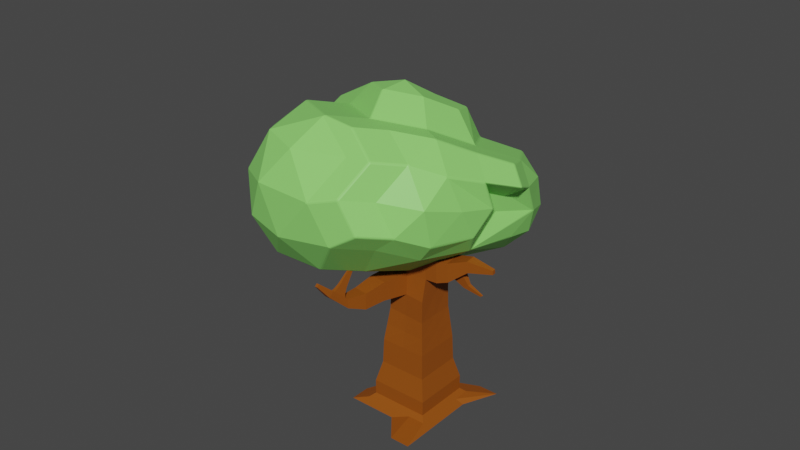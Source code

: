 # Source: Tree1.blend  (saved by Blender 3.1.7; exported with 4.5.12 LTS)
import bpy
from mathutils import Matrix  # noqa: F401  (used for matrix-valued properties, if any)

bpy.ops.wm.read_factory_settings(use_empty=True)
scene = bpy.context.scene
scene.name = 'Scene'

# ---- collections
col_collection = bpy.data.collections.new('Collection'); scene.collection.children.link(col_collection)

# ---- materials (node trees are filled in below, after node groups)
mat_material = bpy.data.materials.new('Material')
mat_material.alpha_threshold = 0.0
mat_material.use_transparent_shadow = False
mat_material.line_color = (0.0, 0.0, 0.0, 1.0)
mat_material_002 = bpy.data.materials.new('Material.002')
mat_material_002.use_transparent_shadow = False

# ---- material node trees
mat_material.use_nodes = True; mat_material.node_tree.nodes.clear()
_N = mat_material.node_tree.nodes; _L = mat_material.node_tree.links
n0 = _N.new('ShaderNodeOutputMaterial'); n0.name = 'Material Output'; n0.location = (300, 300)
n1 = _N.new('ShaderNodeBsdfPrincipled'); n1.name = 'Principled BSDF'; n1.location = (10, 300)
n1.distribution = 'GGX'
n1.subsurface_method = 'RANDOM_WALK_SKIN'
n1.inputs[0].default_value = (0.2883, 0.07532, 0.007773, 1.0)
n1.inputs[2].default_value = 0.4
n1.inputs[3].default_value = 1.45
n1.inputs[13].default_value = 0.185
n1.inputs[27].default_value = (0.0, 0.0, 0.0, 1.0)
n1.inputs[28].default_value = 1.0
_L.new(n1.outputs[0], n0.inputs[0])
n0.is_active_output = True
mat_material_002.use_nodes = True; mat_material_002.node_tree.nodes.clear()
_N = mat_material_002.node_tree.nodes; _L = mat_material_002.node_tree.links
n0 = _N.new('ShaderNodeBsdfPrincipled'); n0.name = 'Principled BSDF'; n0.location = (10, 300)
n0.distribution = 'GGX'
n0.subsurface_method = 'RANDOM_WALK_SKIN'
n0.inputs[0].default_value = (0.2862, 0.8, 0.1676, 1.0)
n0.inputs[3].default_value = 1.45
n0.inputs[27].default_value = (0.0, 0.0, 0.0, 1.0)
n0.inputs[28].default_value = 1.0
n1 = _N.new('ShaderNodeOutputMaterial'); n1.name = 'Material Output'; n1.location = (300, 300)
_L.new(n0.outputs[0], n1.inputs[0])
n1.is_active_output = True

# ---- world
world_world = bpy.data.worlds.new('World'); scene.world = world_world
world_world.use_nodes = True; world_world.node_tree.nodes.clear()
_N = world_world.node_tree.nodes; _L = world_world.node_tree.links
n0 = _N.new('ShaderNodeOutputWorld'); n0.name = 'World Output'; n0.location = (300, 300)
n1 = _N.new('ShaderNodeBackground'); n1.name = 'Background'; n1.location = (10, 300)
n1.inputs[0].default_value = (0.05088, 0.05088, 0.05088, 1.0)
_L.new(n1.outputs[0], n0.inputs[0])
n0.is_active_output = True
world_world.color = (0.05088, 0.05088, 0.05088)
world_world.use_sun_shadow = False
world_world.sun_shadow_jitter_overblur = 0.0

# ---- meshes
me_cube = bpy.data.meshes.new('Cube')
me_cube.from_pydata([(1.0, 1.0, 1.0), (1.209, 1.218, -1.108), (1.0, -1.0, 1.0), (1.209, -1.206, -1.108), (-0.8078, 0.54, 1.148), (-1.214, 1.218, -1.108), (-1.0, -1.0, 1.0), (-1.214, -1.206, -1.108), (0.966, -0.966, 2.053), (-0.966, -0.966, 2.053), (0.966, 0.966, 2.053), (-0.7834, 0.3992, 1.906), (0.8507, -0.8507, 3.446), (-0.8419, -0.7117, 3.446), (0.8103, 0.8507, 3.446), (-0.762, 0.55, 3.446), (0.8362, -0.6298, 5.287), (-0.8507, -0.5919, 5.327), (0.7447, 0.8507, 5.327), (-0.7532, 0.8507, 5.327), (0.7294, -0.7294, 7.153), (-0.7294, -0.4706, 7.153), (0.7115, 0.7115, 7.3), (-0.7294, 0.7294, 7.153), (0.5273, -0.5273, 8.81), (-0.5273, -0.5273, 8.81), (0.5453, 0.5453, 8.662), (-0.5273, 0.5273, 8.81), (-1.214, 0.006086, -1.108), (-0.002542, 1.218, -1.108), (1.209, 1.218, 0.1039), (-1.214, -1.206, 0.1039), (1.209, -1.206, 0.1039), (-1.098, 0.9391, 0.1933), (0.0, -1.0, 1.0), (1.0, 0.0, 1.0), (-0.002542, -1.206, -1.108), (-0.9039, -0.23, 1.074), (0.09608, 0.77, 1.074), (1.209, 0.006086, -1.108), (0.0, -0.966, 2.053), (0.966, 0.0, 2.053), (-0.8747, -0.2834, 1.979), (0.09132, 0.6826, 1.979), (-0.983, -0.983, 1.527), (-0.7956, 0.4696, 1.527), (0.983, 0.983, 1.527), (0.983, -0.983, 1.527), (0.004403, -0.7812, 3.446), (0.8305, 0.0, 3.446), (-0.8019, -0.08085, 3.446), (0.02419, 0.7003, 3.446), (-0.904, -0.8388, 2.749), (-0.7727, 0.4746, 2.676), (0.9084, -0.9084, 2.749), (0.8882, 0.9084, 2.75), (0.0, -0.7213, 5.327), (0.8085, 0.2197, 5.352), (-0.8019, 0.1294, 5.327), (-0.00421, 0.8507, 5.327), (0.8507, -0.8507, 4.386), (-0.8463, -0.6518, 4.386), (-0.7576, 0.7003, 4.386), (0.7775, 0.8507, 4.386), (0.0, -0.6, 7.153), (0.7205, -0.008992, 7.226), (-0.7294, 0.1294, 7.153), (-0.008992, 0.7205, 7.226), (-0.7413, 0.7901, 6.24), (0.7281, 0.7811, 6.313), (0.7753, -0.6368, 6.202), (-0.7901, -0.5313, 6.24), (0.0, -0.5273, 8.81), (0.5363, 0.008992, 8.736), (-0.5273, 0.0, 8.81), (0.008992, 0.5363, 8.736), (-0.6284, -0.499, 7.981), (-0.6284, 0.6284, 7.981), (0.6284, -0.6284, 7.981), (0.6284, 0.6284, 7.981), (0.6284, 0.0, 7.981), (0.0, 0.6284, 7.981), (0.0, -0.5637, 7.981), (0.004496, 0.004496, 8.773), (0.0, -0.6607, 6.24), (-0.7657, 0.1294, 6.24), (0.7676, 0.1443, 6.298), (-0.6284, 0.0647, 7.981), (-0.8019, 0.02427, 4.386), (0.8141, 0.0, 4.386), (0.009988, 0.7755, 4.386), (-0.006601, 0.7856, 6.277), (0.8983, 0.0, 2.75), (0.05775, 0.6915, 2.713), (0.002201, -0.8736, 2.749), (0.002201, -0.7512, 4.386), (0.0, -0.983, 1.527), (0.0937, 0.7263, 1.527), (0.983, 0.0, 1.527), (-0.8383, -0.1821, 2.713), (0.05567, 1.078, 0.1486), (1.209, 0.006086, 0.1039), (0.0, 0.0, -1.0), (-1.156, -0.1333, 0.1486), (-0.002542, -1.206, 0.1039), (-0.8893, -0.2567, 1.527), (1.321, 0.228, 5.38), (1.349, -0.6215, 5.316), (1.288, -0.6285, 6.23), (1.28, 0.1526, 6.327), (1.801, 0.1687, 5.548), (1.825, -0.5646, 5.492), (1.772, -0.5707, 6.282), (1.765, 0.1036, 6.365), (2.609, -0.007335, 6.166), (2.623, -0.4408, 6.133), (2.592, -0.4444, 6.599), (2.588, -0.04582, 6.649), (3.637, -0.138, 6.366), (3.642, -0.2903, 6.355), (3.631, -0.2916, 6.519), (3.63, -0.1515, 6.536), (1.813, -0.198, 5.52), (2.616, -0.2241, 6.149), (2.224, -0.5027, 5.812), (2.205, 0.08067, 5.857), (2.214, -0.211, 5.834), (2.423, 0.06373, 5.383), (2.209, 0.1102, 5.22), (2.216, -0.08326, 5.205), (2.428, -0.09014, 5.371), (3.014, 0.04724, 5.113), (2.935, 0.06439, 5.052), (2.937, -0.007074, 5.047), (3.015, -0.009615, 5.108), (-0.838, 1.445, 3.402), (-0.1553, 1.576, 3.402), (-0.8341, 1.576, 4.219), (-0.1676, 1.641, 4.219), (-0.9955, 2.402, 3.093), (-0.5448, 2.57, 3.094), (-1.008, 2.491, 3.659), (-0.5608, 2.613, 3.659), (-1.223, 3.47, 3.307), (-0.9794, 3.561, 3.307), (-1.229, 3.519, 3.612), (-0.988, 3.584, 3.612), (-0.1615, 1.608, 3.81), (-0.5528, 2.591, 3.376), (-0.3145, 2.306, 3.248), (-0.3249, 2.361, 3.939), (-0.3197, 2.333, 3.593), (-0.8706, 1.66, 3.479), (-0.8683, 1.738, 3.967), (-0.9646, 2.231, 3.295), (-0.9721, 2.285, 3.632), (-1.317, 1.759, 3.548), (-1.316, 1.796, 3.776), (-1.361, 2.026, 3.462), (-1.365, 2.051, 3.62), (-1.528, 1.8, 3.579), (-1.528, 1.818, 3.693), (-1.55, 1.934, 3.536), (-1.552, 1.946, 3.615), (-0.02842, 0.8721, 3.571), (-0.03826, 0.9242, 4.223), (-0.1571, 1.502, 3.823), (-0.1614, 1.524, 4.106), (-0.1529, 1.479, 3.54), (-0.2123, -1.807, 5.307), (-0.9323, -1.698, 5.307), (-0.9285, -1.749, 4.51), (-0.2104, -1.833, 4.51), (-0.3818, -2.658, 5.132), (-0.9928, -2.565, 5.132), (-0.9896, -2.608, 4.457), (-0.3802, -2.679, 4.457), (-0.6046, -3.387, 5.161), (-0.9688, -3.331, 5.161), (-0.9669, -3.357, 4.758), (-0.6036, -3.4, 4.758), (-0.7576, -4.009, 5.714), (-1.012, -3.981, 5.687), (-1.01, -4.188, 5.496), (-0.757, -4.21, 5.517), (-0.9224, -4.563, 6.192), (-1.045, -4.55, 6.179), (-1.044, -4.65, 6.087), (-0.9221, -4.66, 6.097), (-0.6704, -3.47, 5.238), (-0.9309, -3.43, 5.238), (-0.7798, -3.915, 5.633), (-0.9614, -3.895, 5.614), (-0.6966, -3.444, 5.353), (-0.9071, -3.412, 5.353), (-0.7851, -3.804, 5.673), (-0.9319, -3.788, 5.657), (-0.7178, -3.341, 5.564), (-0.876, -3.317, 5.564), (-0.7843, -3.611, 5.804), (-0.8946, -3.599, 5.793), (-0.7322, -2.891, 6.257), (-0.7992, -2.881, 6.257), (-0.7604, -3.005, 6.358), (-0.807, -3.0, 6.353), (-0.7339, -2.718, 6.511), (-0.7726, -2.712, 6.511), (-0.7501, -2.784, 6.57), (-0.7771, -2.781, 6.567), (-1.214, -0.5998, -1.108), (-0.6084, 1.218, -1.108), (1.209, 1.218, -0.502), (1.209, -1.206, -0.502), (-1.156, 1.078, -0.4572), (0.6033, -1.206, -1.108), (1.209, 0.6119, -1.108), (-1.214, 0.6119, -1.108), (0.6033, 1.218, -1.108), (-1.214, -1.206, -0.502), (-0.6084, -1.206, -1.108), (1.209, -0.5998, -1.108), (0.6324, 1.148, 0.1262), (-0.5211, 1.009, 0.171), (0.02656, 1.148, -0.4796), (1.209, -0.5998, 0.1039), (1.209, 0.6119, 0.1039), (1.209, 0.006086, -0.502), (-1.127, 0.4029, 0.171), (-1.185, -0.6694, 0.1262), (-1.185, -0.06358, -0.4796), (-0.6084, -1.206, 0.1039), (0.6033, -1.206, 0.1039), (-0.002542, -1.206, -0.502), (0.6033, -1.206, -0.502), (-0.6084, -1.206, -0.502), (-1.2, -0.6346, -0.4908), (-1.171, 0.5074, -0.4684), (1.209, 0.6119, -0.502), (1.209, -0.5998, -0.502), (-0.5647, 1.113, -0.4684), (0.6179, 1.183, -0.4908), (-2.06, -0.828, -0.9066), (-2.06, -1.665, -0.9066), (-0.8406, 1.683, -0.9066), (-1.678, 1.683, -0.9066), (1.403, 1.416, -0.6866), (2.303, 2.319, -0.9066), (1.403, -1.398, -0.6866), (1.67, -2.685, -0.9066), (-1.343, 1.254, -0.6347), (0.8332, -2.685, -0.9066), (1.67, 0.8458, -0.9066), (-1.409, 0.8352, -0.9954), (-1.351, 0.01947, -0.8178), (1.466, 2.319, -0.9066), (-0.003715, 1.683, -0.9066), (-0.8406, -1.665, -0.9066), (-0.003715, -1.665, -0.9066), (1.67, -1.848, -0.9066), (1.67, 0.008892, -0.9066), (0.03008, 1.335, -0.6606), (1.403, 0.008892, -0.6866), (-1.377, -0.072, -0.6606), (-0.003715, -1.398, -0.6866), (-1.411, -1.398, -0.6866), (0.6998, -1.398, -0.6866), (-0.7072, -1.398, -0.6866), (-1.394, -0.735, -0.6736), (-1.36, 0.591, -0.6477), (1.403, 0.7124, -0.6866), (1.403, -0.6946, -0.6866), (-0.6565, 1.294, -0.6477), (0.7166, 1.375, -0.6736)], [], [(105, 44, 9, 42), (104, 34, 6, 31, 230), (103, 37, 4, 33, 227), (214, 220, 3), (101, 35, 2, 32, 224), (100, 38, 0, 30, 221), (99, 52, 13, 50), (98, 46, 10, 41), (97, 45, 11, 43), (96, 47, 8, 40), (95, 60, 16, 56), (94, 54, 12, 48), (93, 53, 15, 51), (92, 55, 14, 49), (91, 68, 23, 67), (90, 62, 19, 59), (89, 63, 18, 57), (88, 61, 17, 58), (87, 76, 25, 74), (86, 69, 22, 65), (85, 71, 21, 66), (84, 70, 20, 64), (83, 74, 25, 72), (82, 78, 24, 72), (81, 77, 27, 75), (80, 79, 26, 73), (78, 80, 73, 24), (20, 65, 80, 78), (65, 22, 79, 80), (79, 81, 75, 26), (22, 67, 81, 79), (67, 23, 77, 81), (76, 82, 72, 25), (21, 64, 82, 76), (64, 20, 78, 82), (73, 83, 72, 24), (26, 75, 83, 73), (75, 27, 74, 83), (71, 84, 64, 21), (17, 56, 84, 71), (56, 16, 70, 84), (68, 85, 66, 23), (19, 58, 85, 68), (58, 17, 71, 85), (70, 86, 65, 20), (57, 86, 109, 106), (57, 18, 69, 86), (77, 87, 74, 27), (23, 66, 87, 77), (66, 21, 76, 87), (62, 88, 58, 19), (15, 50, 88, 62), (50, 13, 61, 88), (60, 89, 57, 16), (12, 49, 89, 60), (49, 14, 63, 89), (63, 90, 59, 18), (14, 51, 90, 63), (62, 90, 138, 137), (69, 91, 67, 22), (18, 59, 91, 69), (59, 19, 68, 91), (54, 92, 49, 12), (8, 41, 92, 54), (41, 10, 55, 92), (55, 93, 51, 14), (10, 43, 93, 55), (43, 11, 53, 93), (52, 94, 48, 13), (9, 40, 94, 52), (40, 8, 54, 94), (61, 95, 172, 171), (13, 48, 95, 61), (48, 12, 60, 95), (44, 96, 40, 9), (6, 34, 96, 44), (34, 2, 47, 96), (46, 97, 43, 10), (0, 38, 97, 46), (38, 4, 45, 97), (47, 98, 41, 8), (2, 35, 98, 47), (35, 0, 46, 98), (53, 99, 50, 15), (11, 42, 99, 53), (42, 9, 52, 99), (240, 221, 30, 211), (239, 222, 100, 223), (33, 4, 38, 100, 222), (238, 224, 32, 212), (237, 225, 101, 226), (30, 0, 35, 101, 225), (209, 219, 7), (210, 29, 102, 28, 216), (217, 1, 215), (236, 227, 33, 213), (235, 228, 103, 229), (31, 6, 37, 103, 228), (234, 230, 31, 218), (233, 231, 104, 232), (32, 2, 34, 104, 231), (45, 105, 42, 11), (4, 37, 105, 45), (37, 6, 44, 105), (106, 109, 113, 110), (70, 16, 107, 108), (86, 70, 108, 109), (16, 57, 106, 107), (113, 112, 116, 117), (107, 106, 110, 122, 111), (109, 108, 112, 113), (108, 107, 111, 112), (114, 117, 121, 118), (112, 111, 124, 115, 116), (110, 113, 117, 114, 125), (126, 125, 114, 123), (119, 118, 121, 120), (115, 123, 114, 118, 119), (117, 116, 120, 121), (116, 115, 119, 120), (124, 126, 123, 115), (111, 122, 126, 124), (110, 125, 127, 128), (130, 129, 133, 134), (122, 110, 128, 129), (125, 126, 130, 127), (126, 122, 129, 130), (133, 132, 131, 134), (128, 127, 131, 132), (127, 130, 134, 131), (129, 128, 132, 133), (151, 149, 140, 148), (138, 90, 165, 167), (51, 15, 135, 136), (15, 62, 137, 135), (141, 142, 146, 145), (136, 135, 139, 140, 149), (137, 138, 150, 142, 141), (137, 141, 155, 153), (144, 143, 145, 146), (139, 141, 145, 143), (142, 148, 140, 144, 146), (140, 139, 143, 144), (150, 151, 148, 142), (138, 147, 151, 150), (147, 136, 149, 151), (153, 155, 159, 157), (141, 139, 154, 155), (139, 135, 152, 154), (135, 137, 153, 152), (158, 156, 160, 162), (155, 154, 158, 159), (154, 152, 156, 158), (152, 153, 157, 156), (160, 161, 163, 162), (156, 157, 161, 160), (157, 159, 163, 161), (159, 158, 162, 163), (165, 164, 168, 166, 167), (136, 147, 166, 168), (90, 51, 164, 165), (147, 138, 167, 166), (51, 136, 168, 164), (171, 172, 176, 175), (95, 56, 169, 172), (17, 61, 171, 170), (56, 17, 170, 169), (176, 173, 177, 180), (170, 171, 175, 174), (172, 169, 173, 176), (169, 170, 174, 173), (177, 178, 190, 189), (173, 174, 178, 177), (175, 176, 180, 179), (174, 175, 179, 178), (183, 184, 188, 187), (179, 180, 184, 183), (178, 179, 183, 182), (180, 177, 181, 184), (187, 188, 185, 186), (182, 183, 187, 186), (184, 181, 185, 188), (181, 182, 186, 185), (190, 192, 196, 194), (178, 182, 192, 190), (182, 181, 191, 192), (181, 177, 189, 191), (195, 193, 197, 199), (189, 190, 194, 193), (191, 189, 193, 195), (192, 191, 195, 196), (198, 200, 204, 202), (196, 195, 199, 200), (194, 196, 200, 198), (193, 194, 198, 197), (202, 204, 208, 206), (197, 198, 202, 201), (199, 197, 201, 203), (200, 199, 203, 204), (205, 206, 208, 207), (201, 202, 206, 205), (203, 201, 205, 207), (204, 203, 207, 208), (240, 211, 245, 272), (234, 218, 264, 266), (212, 32, 231, 233), (29, 210, 243, 255), (214, 3, 248, 250), (232, 104, 230, 234), (28, 209, 241, 253), (219, 36, 257, 256), (218, 31, 228, 235), (213, 239, 271, 249), (212, 233, 265, 247), (229, 103, 227, 236), (29, 217, 215, 39, 102), (5, 210, 216), (28, 102, 36, 219, 209), (3, 220, 258, 248), (239, 223, 260, 271), (211, 30, 225, 237), (233, 232, 263, 265), (229, 236, 268, 262), (226, 101, 224, 238), (7, 219, 256, 242), (236, 213, 249, 268), (213, 33, 222, 239), (1, 217, 254, 246), (226, 238, 270, 261), (223, 100, 221, 240), (102, 39, 220, 214, 36), (250, 265, 263, 257), (248, 247, 265, 250), (256, 266, 264, 242), (257, 263, 266, 256), (241, 267, 262, 253), (242, 264, 267, 241), (252, 268, 249, 244), (253, 262, 268, 252), (251, 269, 261, 259), (246, 245, 269, 251), (258, 270, 247, 248), (259, 261, 270, 258), (243, 271, 260, 255), (244, 249, 271, 243), (254, 272, 245, 246), (255, 260, 272, 254), (220, 39, 259, 258), (232, 234, 266, 263), (223, 240, 272, 260), (237, 226, 261, 269), (215, 1, 246, 251), (211, 237, 269, 245), (216, 28, 253, 252), (217, 29, 255, 254), (36, 214, 250, 257), (235, 229, 262, 267), (209, 7, 242, 241), (39, 215, 251, 259), (218, 235, 267, 264), (210, 5, 244, 243), (238, 212, 247, 270), (5, 216, 252, 244)])
_uv = me_cube.uv_layers.new(name='UVMap')
_uv.uv.foreach_set('vector', [0.625, 0.125, 0.625, 0.0, 0.625, 0.0, 0.625, 0.125, 0.5, 0.875, 0.625, 0.875, 0.625, 1.0, 0.5, 1.0, 0.5, 0.9375, 0.5, 0.125, 0.625, 0.125, 0.625, 0.25, 0.5, 0.25, 0.5, 0.1875, 0.3125, 0.75, 0.375, 0.6875, 0.375, 0.75, 0.5, 0.625, 0.625, 0.625, 0.625, 0.75, 0.5, 0.75, 0.5, 0.6875, 0.5, 0.375, 0.625, 0.375, 0.625, 0.5, 0.5, 0.5, 0.5, 0.4375, 0.625, 0.125, 0.625, 0.0, 0.625, 0.0, 0.625, 0.125, 0.625, 0.625, 0.625, 0.5, 0.625, 0.5, 0.625, 0.625, 0.625, 0.375, 0.625, 0.25, 0.625, 0.25, 0.625, 0.375, 0.625, 0.875, 0.625, 0.75, 0.625, 0.75, 0.625, 0.875, 0.625, 0.875, 0.625, 0.75, 0.625, 0.75, 0.625, 0.875, 0.625, 0.875, 0.625, 0.75, 0.625, 0.75, 0.625, 0.875, 0.625, 0.375, 0.625, 0.25, 0.625, 0.25, 0.625, 0.375, 0.625, 0.625, 0.625, 0.5, 0.625, 0.5, 0.625, 0.625, 0.625, 0.375, 0.625, 0.25, 0.625, 0.25, 0.625, 0.375, 0.625, 0.375, 0.625, 0.25, 0.625, 0.25, 0.625, 0.375, 0.625, 0.625, 0.625, 0.5, 0.625, 0.5, 0.625, 0.625, 0.625, 0.125, 0.625, 0.0, 0.625, 0.0, 0.625, 0.125, 0.625, 0.125, 0.625, 0.0, 0.625, 0.0, 0.625, 0.125, 0.625, 0.625, 0.625, 0.5, 0.625, 0.5, 0.625, 0.625, 0.625, 0.125, 0.625, 0.0, 0.625, 0.0, 0.625, 0.125, 0.625, 0.875, 0.625, 0.75, 0.625, 0.75, 0.625, 0.875, 0.75, 0.625, 0.875, 0.625, 0.875, 0.75, 0.75, 0.75, 0.625, 0.875, 0.625, 0.75, 0.625, 0.75, 0.625, 0.875, 0.625, 0.375, 0.625, 0.25, 0.625, 0.25, 0.625, 0.375, 0.625, 0.625, 0.625, 0.5, 0.625, 0.5, 0.625, 0.625, 0.625, 0.75, 0.625, 0.625, 0.625, 0.625, 0.625, 0.75, 0.625, 0.75, 0.625, 0.625, 0.625, 0.625, 0.625, 0.75, 0.625, 0.625, 0.625, 0.5, 0.625, 0.5, 0.625, 0.625, 0.625, 0.5, 0.625, 0.375, 0.625, 0.375, 0.625, 0.5, 0.625, 0.5, 0.625, 0.375, 0.625, 0.375, 0.625, 0.5, 0.625, 0.375, 0.625, 0.25, 0.625, 0.25, 0.625, 0.375, 0.625, 1.0, 0.625, 0.875, 0.625, 0.875, 0.625, 1.0, 0.625, 1.0, 0.625, 0.875, 0.625, 0.875, 0.625, 1.0, 0.625, 0.875, 0.625, 0.75, 0.625, 0.75, 0.625, 0.875, 0.625, 0.625, 0.75, 0.625, 0.75, 0.75, 0.625, 0.75, 0.625, 0.5, 0.75, 0.5, 0.75, 0.625, 0.625, 0.625, 0.75, 0.5, 0.875, 0.5, 0.875, 0.625, 0.75, 0.625, 0.625, 1.0, 0.625, 0.875, 0.625, 0.875, 0.625, 1.0, 0.625, 1.0, 0.625, 0.875, 0.625, 0.875, 0.625, 1.0, 0.625, 0.875, 0.625, 0.75, 0.625, 0.75, 0.625, 0.875, 0.625, 0.25, 0.625, 0.125, 0.625, 0.125, 0.625, 0.25, 0.625, 0.25, 0.625, 0.125, 0.625, 0.125, 0.625, 0.25, 0.625, 0.125, 0.625, 0.0, 0.625, 0.0, 0.625, 0.125, 0.625, 0.75, 0.625, 0.625, 0.625, 0.625, 0.625, 0.75, 0.625, 0.625, 0.625, 0.625, 0.625, 0.625, 0.625, 0.625, 0.625, 0.625, 0.625, 0.5, 0.625, 0.5, 0.625, 0.625, 0.625, 0.25, 0.625, 0.125, 0.625, 0.125, 0.625, 0.25, 0.625, 0.25, 0.625, 0.125, 0.625, 0.125, 0.625, 0.25, 0.625, 0.125, 0.625, 0.0, 0.625, 0.0, 0.625, 0.125, 0.625, 0.25, 0.625, 0.125, 0.625, 0.125, 0.625, 0.25, 0.625, 0.25, 0.625, 0.125, 0.625, 0.125, 0.625, 0.25, 0.625, 0.125, 0.625, 0.0, 0.625, 0.0, 0.625, 0.125, 0.625, 0.75, 0.625, 0.625, 0.625, 0.625, 0.625, 0.75, 0.625, 0.75, 0.625, 0.625, 0.625, 0.625, 0.625, 0.75, 0.625, 0.625, 0.625, 0.5, 0.625, 0.5, 0.625, 0.625, 0.625, 0.5, 0.625, 0.375, 0.625, 0.375, 0.625, 0.5, 0.625, 0.5, 0.625, 0.375, 0.625, 0.375, 0.625, 0.5, 0.625, 0.25, 0.625, 0.375, 0.625, 0.375, 0.625, 0.25, 0.625, 0.5, 0.625, 0.375, 0.625, 0.375, 0.625, 0.5, 0.625, 0.5, 0.625, 0.375, 0.625, 0.375, 0.625, 0.5, 0.625, 0.375, 0.625, 0.25, 0.625, 0.25, 0.625, 0.375, 0.625, 0.75, 0.625, 0.625, 0.625, 0.625, 0.625, 0.75, 0.625, 0.75, 0.625, 0.625, 0.625, 0.625, 0.625, 0.75, 0.625, 0.625, 0.625, 0.5, 0.625, 0.5, 0.625, 0.625, 0.625, 0.5, 0.625, 0.375, 0.625, 0.375, 0.625, 0.5, 0.625, 0.5, 0.625, 0.375, 0.625, 0.375, 0.625, 0.5, 0.625, 0.375, 0.625, 0.25, 0.625, 0.25, 0.625, 0.375, 0.625, 1.0, 0.625, 0.875, 0.625, 0.875, 0.625, 1.0, 0.625, 1.0, 0.625, 0.875, 0.625, 0.875, 0.625, 1.0, 0.625, 0.875, 0.625, 0.75, 0.625, 0.75, 0.625, 0.875, 0.625, 1.0, 0.625, 0.875, 0.625, 0.875, 0.625, 1.0, 0.625, 1.0, 0.625, 0.875, 0.625, 0.875, 0.625, 1.0, 0.625, 0.875, 0.625, 0.75, 0.625, 0.75, 0.625, 0.875, 0.625, 1.0, 0.625, 0.875, 0.625, 0.875, 0.625, 1.0, 0.625, 1.0, 0.625, 0.875, 0.625, 0.875, 0.625, 1.0, 0.625, 0.875, 0.625, 0.75, 0.625, 0.75, 0.625, 0.875, 0.625, 0.5, 0.625, 0.375, 0.625, 0.375, 0.625, 0.5, 0.625, 0.5, 0.625, 0.375, 0.625, 0.375, 0.625, 0.5, 0.625, 0.375, 0.625, 0.25, 0.625, 0.25, 0.625, 0.375, 0.625, 0.75, 0.625, 0.625, 0.625, 0.625, 0.625, 0.75, 0.625, 0.75, 0.625, 0.625, 0.625, 0.625, 0.625, 0.75, 0.625, 0.625, 0.625, 0.5, 0.625, 0.5, 0.625, 0.625, 0.625, 0.25, 0.625, 0.125, 0.625, 0.125, 0.625, 0.25, 0.625, 0.25, 0.625, 0.125, 0.625, 0.125, 0.625, 0.25, 0.625, 0.125, 0.625, 0.0, 0.625, 0.0, 0.625, 0.125, 0.4375, 0.4375, 0.5, 0.4375, 0.5, 0.5, 0.4375, 0.5, 0.4375, 0.3125, 0.5, 0.3125, 0.5, 0.375, 0.4375, 0.375, 0.5, 0.25, 0.625, 0.25, 0.625, 0.375, 0.5, 0.375, 0.5, 0.3125, 0.4375, 0.6875, 0.5, 0.6875, 0.5, 0.75, 0.4375, 0.75, 0.4375, 0.5625, 0.5, 0.5625, 0.5, 0.625, 0.4375, 0.625, 0.5, 0.5, 0.625, 0.5, 0.625, 0.625, 0.5, 0.625, 0.5, 0.5625, 0.125, 0.6875, 0.1875, 0.75, 0.125, 0.75, 0.1875, 0.5, 0.25, 0.5, 0.25, 0.625, 0.125, 0.625, 0.125, 0.5625, 0.3125, 0.5, 0.375, 0.5, 0.375, 0.5625, 0.4375, 0.1875, 0.5, 0.1875, 0.5, 0.25, 0.4375, 0.25, 0.4375, 0.0625, 0.5, 0.0625, 0.5, 0.125, 0.4375, 0.125, 0.5, 0.0, 0.625, 0.0, 0.625, 0.125, 0.5, 0.125, 0.5, 0.0625, 0.4375, 0.9375, 0.5, 0.9375, 0.5, 1.0, 0.4375, 1.0, 0.4375, 0.8125, 0.5, 0.8125, 0.5, 0.875, 0.4375, 0.875, 0.5, 0.75, 0.625, 0.75, 0.625, 0.875, 0.5, 0.875, 0.5, 0.8125, 0.625, 0.25, 0.625, 0.125, 0.625, 0.125, 0.625, 0.25, 0.625, 0.25, 0.625, 0.125, 0.625, 0.125, 0.625, 0.25, 0.625, 0.125, 0.625, 0.0, 0.625, 0.0, 0.625, 0.125, 0.625, 0.625, 0.625, 0.625, 0.625, 0.625, 0.625, 0.625, 0.625, 0.75, 0.625, 0.75, 0.625, 0.75, 0.625, 0.75, 0.625, 0.625, 0.625, 0.75, 0.625, 0.75, 0.625, 0.625, 0.625, 0.75, 0.625, 0.625, 0.625, 0.625, 0.625, 0.75, 0.625, 0.625, 0.625, 0.75, 0.625, 0.75, 0.625, 0.625, 0.625, 0.75, 0.625, 0.625, 0.625, 0.625, 0.625, 0.6875, 0.625, 0.75, 0.625, 0.625, 0.625, 0.75, 0.625, 0.75, 0.625, 0.625, 0.625, 0.75, 0.625, 0.75, 0.625, 0.75, 0.625, 0.75, 0.625, 0.625, 0.625, 0.625, 0.625, 0.625, 0.625, 0.625, 0.625, 0.75, 0.625, 0.75, 0.625, 0.75, 0.625, 0.75, 0.625, 0.75, 0.625, 0.625, 0.625, 0.625, 0.625, 0.625, 0.625, 0.625, 0.625, 0.625, 0.625, 0.6875, 0.625, 0.625, 0.625, 0.625, 0.625, 0.6875, 0.625, 0.75, 0.625, 0.625, 0.625, 0.625, 0.625, 0.75, 0.625, 0.75, 0.625, 0.6875, 0.625, 0.625, 0.625, 0.625, 0.625, 0.75, 0.625, 0.625, 0.625, 0.75, 0.625, 0.75, 0.625, 0.625, 0.625, 0.75, 0.625, 0.75, 0.625, 0.75, 0.625, 0.75, 0.625, 0.75, 0.625, 0.6875, 0.625, 0.6875, 0.625, 0.75, 0.625, 0.75, 0.625, 0.6875, 0.625, 0.6875, 0.625, 0.75, 0.625, 0.625, 0.625, 0.625, 0.625, 0.625, 0.625, 0.625, 0.625, 0.6875, 0.625, 0.6875, 0.625, 0.6875, 0.625, 0.6875, 0.625, 0.6875, 0.625, 0.625, 0.625, 0.625, 0.625, 0.6875, 0.625, 0.625, 0.625, 0.6875, 0.625, 0.6875, 0.625, 0.625, 0.625, 0.6875, 0.625, 0.6875, 0.625, 0.6875, 0.625, 0.6875, 0.625, 0.6875, 0.625, 0.625, 0.625, 0.625, 0.625, 0.6875, 0.625, 0.625, 0.625, 0.625, 0.625, 0.625, 0.625, 0.625, 0.625, 0.625, 0.625, 0.6875, 0.625, 0.6875, 0.625, 0.625, 0.625, 0.6875, 0.625, 0.625, 0.625, 0.625, 0.625, 0.6875, 0.625, 0.375, 0.625, 0.375, 0.625, 0.375, 0.625, 0.375, 0.625, 0.375, 0.625, 0.375, 0.625, 0.375, 0.625, 0.375, 0.625, 0.375, 0.625, 0.25, 0.625, 0.25, 0.625, 0.375, 0.625, 0.25, 0.625, 0.25, 0.625, 0.25, 0.625, 0.25, 0.625, 0.25, 0.625, 0.375, 0.625, 0.375, 0.625, 0.25, 0.625, 0.375, 0.625, 0.25, 0.625, 0.25, 0.625, 0.375, 0.625, 0.375, 0.625, 0.25, 0.625, 0.375, 0.625, 0.375, 0.625, 0.375, 0.625, 0.25, 0.625, 0.25, 0.625, 0.25, 0.625, 0.25, 0.625, 0.25, 0.625, 0.375, 0.625, 0.25, 0.625, 0.25, 0.625, 0.375, 0.625, 0.25, 0.625, 0.25, 0.625, 0.25, 0.625, 0.25, 0.625, 0.375, 0.625, 0.375, 0.625, 0.375, 0.625, 0.375, 0.625, 0.375, 0.625, 0.375, 0.625, 0.25, 0.625, 0.25, 0.625, 0.375, 0.625, 0.375, 0.625, 0.375, 0.625, 0.375, 0.625, 0.375, 0.625, 0.375, 0.625, 0.375, 0.625, 0.375, 0.625, 0.375, 0.625, 0.375, 0.625, 0.375, 0.625, 0.375, 0.625, 0.375, 0.625, 0.25, 0.625, 0.25, 0.625, 0.25, 0.625, 0.25, 0.625, 0.25, 0.625, 0.25, 0.625, 0.25, 0.625, 0.25, 0.625, 0.25, 0.625, 0.25, 0.625, 0.25, 0.625, 0.25, 0.625, 0.25, 0.625, 0.25, 0.625, 0.25, 0.625, 0.25, 0.625, 0.25, 0.625, 0.25, 0.625, 0.25, 0.625, 0.25, 0.625, 0.25, 0.625, 0.25, 0.625, 0.25, 0.625, 0.25, 0.625, 0.25, 0.625, 0.25, 0.625, 0.25, 0.625, 0.25, 0.625, 0.25, 0.625, 0.25, 0.625, 0.25, 0.625, 0.25, 0.625, 0.25, 0.625, 0.25, 0.625, 0.25, 0.625, 0.25, 0.625, 0.25, 0.625, 0.25, 0.625, 0.25, 0.625, 0.25, 0.625, 0.25, 0.625, 0.25, 0.625, 0.25, 0.625, 0.25, 0.625, 0.25, 0.625, 0.25, 0.625, 0.25, 0.625, 0.25, 0.625, 0.375, 0.625, 0.375, 0.625, 0.375, 0.625, 0.375, 0.625, 0.375, 0.625, 0.375, 0.625, 0.375, 0.625, 0.375, 0.625, 0.375, 0.625, 0.375, 0.625, 0.375, 0.625, 0.375, 0.625, 0.375, 0.625, 0.375, 0.625, 0.375, 0.625, 0.375, 0.625, 0.375, 0.625, 0.375, 0.625, 0.375, 0.625, 0.375, 0.625, 0.375, 0.625, 1.0, 0.625, 0.875, 0.625, 0.875, 0.625, 1.0, 0.625, 0.875, 0.625, 0.875, 0.625, 0.875, 0.625, 0.875, 0.625, 0.0, 0.625, 0.0, 0.625, 0.0, 0.625, 0.0, 0.625, 0.875, 0.625, 1.0, 0.625, 1.0, 0.625, 0.875, 0.625, 0.875, 0.625, 0.875, 0.625, 0.875, 0.625, 0.875, 0.625, 0.0, 0.625, 0.0, 0.625, 0.0, 0.625, 0.0, 0.625, 0.875, 0.625, 0.875, 0.625, 0.875, 0.625, 0.875, 0.625, 0.875, 0.625, 1.0, 0.625, 1.0, 0.625, 0.875, 0.625, 0.875, 0.625, 1.0, 0.625, 1.0, 0.625, 0.875, 0.625, 0.875, 0.625, 1.0, 0.625, 1.0, 0.625, 0.875, 0.625, 1.0, 0.625, 0.875, 0.625, 0.875, 0.625, 1.0, 0.625, 0.0, 0.625, 0.0, 0.625, 0.0, 0.625, 0.0, 0.625, 1.0, 0.625, 0.875, 0.625, 0.875, 0.625, 1.0, 0.625, 1.0, 0.625, 0.875, 0.625, 0.875, 0.625, 1.0, 0.625, 0.0, 0.625, 0.0, 0.625, 0.0, 0.625, 0.0, 0.625, 0.875, 0.625, 0.875, 0.625, 0.875, 0.625, 0.875, 0.625, 1.0, 0.625, 0.875, 0.625, 0.875, 0.625, 1.0, 0.625, 0.0, 0.625, 0.0, 0.625, 0.0, 0.625, 0.0, 0.625, 0.875, 0.625, 0.875, 0.625, 0.875, 0.625, 0.875, 0.625, 0.875, 0.625, 1.0, 0.625, 1.0, 0.625, 0.875, 0.625, 0.0, 0.625, 0.0, 0.625, 0.0, 0.625, 0.0, 0.625, 0.0, 0.625, 0.0, 0.625, 0.0, 0.625, 0.0, 0.625, 1.0, 0.625, 0.875, 0.625, 0.875, 0.625, 1.0, 0.625, 0.875, 0.625, 0.875, 0.625, 0.875, 0.625, 0.875, 0.625, 0.875, 0.625, 0.875, 0.625, 0.875, 0.625, 0.875, 0.625, 0.875, 0.625, 1.0, 0.625, 1.0, 0.625, 0.875, 0.625, 0.875, 0.625, 0.875, 0.625, 0.875, 0.625, 0.875, 0.625, 1.0, 0.625, 0.875, 0.625, 0.875, 0.625, 1.0, 0.625, 0.0, 0.625, 0.0, 0.625, 0.0, 0.625, 0.0, 0.625, 1.0, 0.625, 0.875, 0.625, 0.875, 0.625, 1.0, 0.625, 0.0, 0.625, 0.0, 0.625, 0.0, 0.625, 0.0, 0.625, 0.875, 0.625, 1.0, 0.625, 1.0, 0.625, 0.875, 0.625, 0.0, 0.625, 0.0, 0.625, 0.0, 0.625, 0.0, 0.625, 0.875, 0.625, 1.0, 0.625, 1.0, 0.625, 0.875, 0.625, 0.875, 0.625, 0.875, 0.625, 0.875, 0.625, 0.875, 0.625, 1.0, 0.625, 0.875, 0.625, 0.875, 0.625, 1.0, 0.625, 0.875, 0.625, 1.0, 0.625, 1.0, 0.625, 0.875, 0.625, 0.875, 0.625, 1.0, 0.625, 1.0, 0.625, 0.875, 0.625, 0.875, 0.625, 0.875, 0.625, 0.875, 0.625, 0.875, 0.625, 1.0, 0.625, 0.875, 0.625, 0.875, 0.625, 1.0, 0.4375, 0.4375, 0.4375, 0.5, 0.4375, 0.5, 0.4375, 0.4375, 0.4375, 0.9375, 0.4375, 1.0, 0.4375, 1.0, 0.4375, 0.9375, 0.4375, 0.75, 0.5, 0.75, 0.5, 0.8125, 0.4375, 0.8125, 0.25, 0.5, 0.1875, 0.5, 0.1875, 0.5, 0.25, 0.5, 0.3125, 0.75, 0.375, 0.75, 0.375, 0.75, 0.3125, 0.75, 0.4375, 0.875, 0.5, 0.875, 0.5, 0.9375, 0.4375, 0.9375, 0.125, 0.625, 0.125, 0.6875, 0.125, 0.6875, 0.125, 0.625, 0.1875, 0.75, 0.25, 0.75, 0.25, 0.75, 0.1875, 0.75, 0.4375, 0.0, 0.5, 0.0, 0.5, 0.0625, 0.4375, 0.0625, 0.4375, 0.25, 0.4375, 0.3125, 0.4375, 0.3125, 0.4375, 0.25, 0.4375, 0.75, 0.4375, 0.8125, 0.4375, 0.8125, 0.4375, 0.75, 0.4375, 0.125, 0.5, 0.125, 0.5, 0.1875, 0.4375, 0.1875, 0.25, 0.5, 0.3125, 0.5, 0.375, 0.5625, 0.375, 0.625, 0.25, 0.625, 0.125, 0.5, 0.1875, 0.5, 0.125, 0.5625, 0.125, 0.625, 0.25, 0.625, 0.25, 0.75, 0.1875, 0.75, 0.125, 0.6875, 0.375, 0.75, 0.375, 0.6875, 0.375, 0.6875, 0.375, 0.75, 0.4375, 0.3125, 0.4375, 0.375, 0.4375, 0.375, 0.4375, 0.3125, 0.4375, 0.5, 0.5, 0.5, 0.5, 0.5625, 0.4375, 0.5625, 0.4375, 0.8125, 0.4375, 0.875, 0.4375, 0.875, 0.4375, 0.8125, 0.4375, 0.125, 0.4375, 0.1875, 0.4375, 0.1875, 0.4375, 0.125, 0.4375, 0.625, 0.5, 0.625, 0.5, 0.6875, 0.4375, 0.6875, 0.125, 0.75, 0.1875, 0.75, 0.1875, 0.75, 0.125, 0.75, 0.4375, 0.1875, 0.4375, 0.25, 0.4375, 0.25, 0.4375, 0.1875, 0.4375, 0.25, 0.5, 0.25, 0.5, 0.3125, 0.4375, 0.3125, 0.375, 0.5, 0.3125, 0.5, 0.3125, 0.5, 0.375, 0.5, 0.4375, 0.625, 0.4375, 0.6875, 0.4375, 0.6875, 0.4375, 0.625, 0.4375, 0.375, 0.5, 0.375, 0.5, 0.4375, 0.4375, 0.4375, 0.25, 0.625, 0.375, 0.625, 0.375, 0.6875, 0.3125, 0.75, 0.25, 0.75, 0.375, 0.8125, 0.4375, 0.8125, 0.4375, 0.875, 0.375, 0.875, 0.375, 0.75, 0.4375, 0.75, 0.4375, 0.8125, 0.375, 0.8125, 0.375, 0.9375, 0.4375, 0.9375, 0.4375, 1.0, 0.375, 1.0, 0.375, 0.875, 0.4375, 0.875, 0.4375, 0.9375, 0.375, 0.9375, 0.375, 0.0625, 0.4375, 0.0625, 0.4375, 0.125, 0.375, 0.125, 0.375, 0.0, 0.4375, 0.0, 0.4375, 0.0625, 0.375, 0.0625, 0.375, 0.1875, 0.4375, 0.1875, 0.4375, 0.25, 0.375, 0.25, 0.375, 0.125, 0.4375, 0.125, 0.4375, 0.1875, 0.375, 0.1875, 0.375, 0.5625, 0.4375, 0.5625, 0.4375, 0.625, 0.375, 0.625, 0.375, 0.5, 0.4375, 0.5, 0.4375, 0.5625, 0.375, 0.5625, 0.375, 0.6875, 0.4375, 0.6875, 0.4375, 0.75, 0.375, 0.75, 0.375, 0.625, 0.4375, 0.625, 0.4375, 0.6875, 0.375, 0.6875, 0.375, 0.3125, 0.4375, 0.3125, 0.4375, 0.375, 0.375, 0.375, 0.375, 0.25, 0.4375, 0.25, 0.4375, 0.3125, 0.375, 0.3125, 0.375, 0.4375, 0.4375, 0.4375, 0.4375, 0.5, 0.375, 0.5, 0.375, 0.375, 0.4375, 0.375, 0.4375, 0.4375, 0.375, 0.4375, 0.375, 0.6875, 0.375, 0.625, 0.375, 0.625, 0.375, 0.6875, 0.4375, 0.875, 0.4375, 0.9375, 0.4375, 0.9375, 0.4375, 0.875, 0.4375, 0.375, 0.4375, 0.4375, 0.4375, 0.4375, 0.4375, 0.375, 0.4375, 0.5625, 0.4375, 0.625, 0.4375, 0.625, 0.4375, 0.5625, 0.375, 0.5625, 0.375, 0.5, 0.375, 0.5, 0.375, 0.5625, 0.4375, 0.5, 0.4375, 0.5625, 0.4375, 0.5625, 0.4375, 0.5, 0.125, 0.5625, 0.125, 0.625, 0.125, 0.625, 0.125, 0.5625, 0.3125, 0.5, 0.25, 0.5, 0.25, 0.5, 0.3125, 0.5, 0.25, 0.75, 0.3125, 0.75, 0.3125, 0.75, 0.25, 0.75, 0.4375, 0.0625, 0.4375, 0.125, 0.4375, 0.125, 0.4375, 0.0625, 0.125, 0.6875, 0.125, 0.75, 0.125, 0.75, 0.125, 0.6875, 0.375, 0.625, 0.375, 0.5625, 0.375, 0.5625, 0.375, 0.625, 0.4375, 0.0, 0.4375, 0.0625, 0.4375, 0.0625, 0.4375, 0.0, 0.1875, 0.5, 0.125, 0.5, 0.125, 0.5, 0.1875, 0.5, 0.4375, 0.6875, 0.4375, 0.75, 0.4375, 0.75, 0.4375, 0.6875, 0.125, 0.5, 0.125, 0.5625, 0.125, 0.5625, 0.125, 0.5])
me_cube.materials.append(mat_material)
me_cube.use_remesh_preserve_volume = False
me_cube.use_remesh_preserve_attributes = False
me_cube.use_mirror_vertex_groups = False
me_cube.update()
me_icosphere = bpy.data.meshes.new('Icosphere')
me_icosphere.from_pydata([(0.0, 0.0, -1.0), (1.921, 0.2045, 0.06891), (-0.2737, -1.045, -0.4425), (1.921, -0.2045, 0.06891), (0.2851, 0.8509, 0.439), (1.458, 0.5411, -0.278), (-0.1625, -0.5, -0.8507), (0.4253, -0.309, -0.8507), (0.2614, -1.005, -0.5136), (1.771, 0.348, -0.2271), (0.4328, 0.3167, -0.842), (-0.5257, 0.0, -0.8507), (-0.1625, 0.5, -0.8507), (1.573, 0.2048, -0.494), (1.855, -4.387e-09, -0.2791), (0.5839, 1.036, 0.1662), (0.3583, 1.148, -0.1119), (1.503, 0.8301, -0.07078), (0.985, 0.9597, -0.3581), (1.771, -0.348, -0.2271), (1.313, 0.8605, 0.07541), (1.573, -0.2045, -0.4941), (0.1624, -0.7003, 0.8431), (-0.4188, -0.5103, 0.8445), (-0.4253, 0.309, 0.8507), (0.1625, 0.5, 0.8507), (1.004, -0.2513, -0.6564), (-1.228, -0.5257, 0.4221), (1.004, 0.2534, -0.6549), (-1.08, -1.005, -0.02195), (0.5225, 1.141, -0.15), (-1.455, -0.309, -0.02514), (-1.192, 0.5, -0.5509), (1.13, -0.6929, 0.03688), (0.8763, -0.8882, 0.3981), (0.8343, 1.04, -0.15), (-1.398, 1.749e-09, -0.4724), (-1.192, -0.5, -0.5509), (0.7866, -0.6038, 0.7246), (0.7901, 0.4066, 0.727), (0.8831, 0.6923, 0.397), (0.8733, -0.8542, -0.389), (1.086, -1.567e-09, 0.727), (1.884, -4.387e-09, 0.3649), (1.681, -0.5355, 0.06891), (1.46, -0.7616, 0.3642), (1.669, 0.5409, 0.0644), (1.747, -0.3309, 0.4169), (1.747, 0.3309, 0.4169), (1.382, -0.5335, 0.6275), (1.399, 0.3309, 0.632), (1.467, 0.5676, 0.3564), (1.466, -0.5355, -0.2791), (1.64, -4.387e-09, 0.632), (-1.455, 0.309, -0.02514), (-1.222, 0.5294, 0.4204), (-0.7519, -1.005, 0.4974), (-1.355, 1.749e-09, 0.5006), (-0.9153, -0.5115, 0.8188), (-0.9294, 0.309, 0.8255), (-0.7717, -1.046, -0.4652), (-0.6665, -0.5, -0.8758), (-1.03, 1.749e-09, -0.8758), (-0.6665, 0.5, -0.8758), (0.4588, 0.0447, 1.133), (0.07386, 0.0447, 1.242), (0.1928, -0.3214, 1.133), (-0.2376, -0.1816, 1.133), (-0.2376, 0.271, 1.133), (0.1928, 0.4108, 1.133), (-0.1186, 0.6371, 0.895), (0.6524, 0.3424, 1.042), (0.8687, 0.0447, 1.042), (0.6524, -0.253, 1.042), (0.2559, -1.249, -0.303), (-0.1789, -1.282, -0.2397), (0.04397, -1.403, 0.1209), (0.5184, -1.248, 0.1207), (0.2668, -1.282, 0.4815), (0.175, -0.9994, 0.8068), (1.172, -0.8631, 0.6304), (1.233, -1.05, 0.4151), (-0.43, -1.249, 0.1209), (-0.168, -1.249, 0.5448), (-0.299, -0.8454, 0.8068), (0.9599, -1.039, 0.1494), (0.7845, -1.079, -0.1869), (0.7557, -1.154, 0.4426), (-0.5744, -1.249, 0.5245), (-0.7054, -0.8454, 0.7865), (-0.5853, -1.282, -0.26), (-0.8364, -1.249, 0.1006), (0.681, -0.9241, 0.7071), (0.5375, 1.014, -0.4455), (0.9734, 0.9339, 0.1255), (0.6807, 0.6895, -0.6643), (1.046, 0.6749, -0.5153), (1.328, 0.8391, -0.2956), (1.444, 0.6, -0.4521), (0.658, 1.04, -0.4267), (0.6692, 1.062, 0.08721), (1.305, 0.9094, 0.04355), (1.414, 0.8948, -0.1135), (1.125, 0.9597, -0.1313), (0.9908, 0.9777, 0.0616), (0.7482, 0.7747, -0.6013), (1.055, 0.744, -0.4982), (1.3, 0.8948, -0.2981), (1.357, 0.7192, -0.4122), (-0.6357, 1.25, 0.05363), (-0.4144, 1.279, -0.2641), (-0.2082, 1.384, 0.05149), (-0.01554, 1.279, 0.3655), (-0.4048, 1.25, 0.4271), (-0.1027, 1.03, 0.658), (-0.3335, 1.03, -0.5507), (-0.02155, 1.25, -0.3156), (0.03648, 1.49, -0.02587), (0.1968, 1.411, 0.1717), (-0.3024, 1.127, 0.6895), (-0.3869, 0.8673, 0.8585), (-0.5202, 0.8943, 0.658), (-0.0811, 0.9666, 0.8585), (0.3432, 0.9636, 0.5701), (-0.7725, 1.279, -0.282), (-0.9937, 1.25, 0.03577), (0.4093, 1.167, 0.3357), (0.08941, 0.8997, -0.5446), (-0.8783, 0.8943, 0.6401), (-0.7629, 1.25, 0.4093), (-0.6916, 1.03, -0.5686), (-1.09, 1.048, 0.3535), (-1.18, 0.6748, 0.4093), (-1.252, 0.8943, 0.03577), (-1.065, 1.03, -0.3377), (0.2655, 1.165, -0.4183), (0.1834, 1.393, -0.2755), (1.122, -0.1498, -0.1197), (1.201, -0.04902, -0.1375), (0.9971, -0.09321, -0.1256), (0.955, -0.186, -0.1101)], [], [(0, 7, 6), (46, 51, 48), (0, 6, 11), (0, 11, 12), (0, 12, 10), (1, 46, 48), (97, 98, 108, 107), (1, 48, 43), (47, 43, 53), (23, 58, 89, 84), (49, 47, 53), (48, 51, 50), (53, 48, 50), (43, 48, 53), (45, 47, 49), (22, 38, 73, 66), (23, 22, 66, 67), (42, 39, 71, 72), (41, 33, 85, 86), (38, 22, 79, 92), (24, 23, 67, 68), (9, 46, 1), (19, 3, 44), (9, 5, 46), (19, 14, 3), (19, 21, 14), (54, 55, 131, 133), (25, 39, 123, 114), (29, 60, 90, 91), (8, 41, 86, 74), (8, 7, 26, 41), (39, 40, 126, 123), (22, 23, 84, 79), (51, 46, 17, 20), (46, 5, 97, 17), (32, 54, 133, 134), (11, 6, 61, 62), (59, 24, 121, 128), (6, 2, 60, 61), (58, 56, 88, 89), (55, 57, 132, 131), (45, 81, 137, 138), (2, 8, 74, 75), (13, 28, 96, 98), (49, 38, 92, 80), (39, 25, 69, 71), (24, 68, 120, 121), (56, 29, 91, 88), (10, 12, 115, 127), (4, 15, 118, 112), (60, 2, 75, 90), (57, 59, 128, 132), (23, 24, 59, 58), (45, 49, 80, 81), (93, 95, 135, 136), (12, 11, 62, 63), (38, 42, 72, 73), (63, 32, 134, 130), (7, 0, 10), (6, 8, 2), (6, 7, 8), (7, 10, 28, 26), (40, 4, 112, 126), (29, 56, 27), (31, 27, 57), (54, 31, 57), (54, 57, 55), (69, 25, 114, 122), (57, 27, 58), (59, 57, 58), (68, 70, 119, 120), (12, 63, 130, 115), (27, 56, 58), (36, 31, 54), (70, 69, 122, 119), (36, 37, 31), (5, 13, 98, 97), (41, 26, 21, 52), (40, 39, 50, 51), (15, 16, 117, 118), (39, 42, 53, 50), (42, 38, 49, 53), (26, 28, 13, 21), (33, 41, 52, 44), (40, 51, 20, 94), (33, 34, 87, 85), (34, 33, 44, 45), (44, 47, 45), (44, 3, 47), (3, 43, 47), (52, 19, 44), (3, 1, 43), (3, 14, 1), (14, 9, 1), (13, 5, 9), (14, 13, 9), (14, 21, 13), (21, 19, 52), (95, 10, 127, 135), (32, 36, 54), (31, 29, 27), (31, 37, 29), (37, 60, 29), (16, 93, 136, 117), (63, 62, 32), (62, 36, 32), (62, 37, 36), (62, 61, 37), (61, 60, 37), (64, 69, 65), (69, 68, 65), (69, 70, 68), (68, 67, 65), (67, 66, 65), (66, 64, 65), (69, 64, 72, 71), (64, 66, 73, 72), (75, 74, 76), (75, 76, 82), (84, 83, 79), (83, 78, 79), (82, 76, 83), (76, 78, 83), (78, 77, 85, 87), (82, 83, 88, 91), (76, 77, 78), (76, 74, 77), (77, 74, 86, 85), (79, 78, 87, 92), (83, 84, 89, 88), (75, 82, 91, 90), (92, 87, 81, 80), (20, 17, 102, 101), (15, 94, 104, 100), (17, 97, 107, 102), (96, 95, 105, 106), (16, 15, 100, 30), (98, 96, 106, 108), (93, 16, 30, 99), (4, 40, 94, 15), (28, 10, 95, 96), (105, 99, 18, 106), (35, 30, 100), (35, 99, 30), (99, 35, 103, 18), (35, 100, 104, 103), (18, 103, 102, 107), (106, 18, 107, 108), (103, 104, 101, 102), (95, 93, 99, 105), (94, 20, 101, 104), (110, 109, 111), (112, 113, 114), (113, 121, 120, 119), (114, 113, 119, 122), (111, 113, 112), (111, 109, 113), (111, 112, 118, 117), (116, 110, 111), (110, 115, 130, 124), (109, 110, 124, 125), (112, 114, 123, 126), (127, 115, 116), (115, 110, 116), (113, 109, 125, 129), (121, 113, 129, 128), (116, 111, 117, 136), (125, 133, 131), (125, 131, 129), (129, 131, 128), (131, 132, 128), (124, 134, 125), (127, 116, 136, 135), (125, 134, 133), (130, 134, 124), (139, 138, 137, 140), (87, 34, 139, 140), (34, 45, 138, 139), (81, 87, 140, 137)])
_uv = me_icosphere.uv_layers.new(name='UVMap')
_uv.uv.foreach_set('vector', [0.1818, 0.0, 0.2273, 0.07873, 0.1364, 0.07873, 0.5, 0.2362, 0.5455, 0.3149, 0.4545, 0.3149, 0.9091, 0.0, 0.9545, 0.07873, 0.8636, 0.07873, 0.7273, 0.0, 0.7727, 0.07873, 0.6818, 0.07873, 0.5455, 0.0, 0.5909, 0.07873, 0.5, 0.07873, 0.4091, 0.2362, 0.5, 0.2362, 0.4545, 0.3149, 0.5455, 0.1575, 0.5, 0.07873, 0.5, 0.07873, 0.5455, 0.1575, 0.4091, 0.2362, 0.4545, 0.3149, 0.3636, 0.3149, 0.2727, 0.3149, 0.3636, 0.3149, 0.3182, 0.3937, 0.8636, 0.3937, 0.8636, 0.3937, 0.8636, 0.3937, 0.8636, 0.3937, 0.2273, 0.3937, 0.2727, 0.3149, 0.3182, 0.3937, 0.4545, 0.3149, 0.5455, 0.3149, 0.5, 0.3937, 0.4091, 0.3937, 0.4545, 0.3149, 0.5, 0.3937, 0.3636, 0.3149, 0.4545, 0.3149, 0.4091, 0.3937, 0.1818, 0.3149, 0.2727, 0.3149, 0.2273, 0.3937, 0.1364, 0.3937, 0.1364, 0.3937, 0.1364, 0.3937, 0.1364, 0.3937, 0.04546, 0.3937, 0.1364, 0.3937, 0.1364, 0.3937, 0.04546, 0.3937, 0.4091, 0.3937, 0.5, 0.3937, 0.5, 0.3937, 0.4091, 0.3937, 0.1818, 0.1575, 0.2273, 0.2362, 0.2273, 0.2362, 0.1818, 0.1575, 0.1364, 0.3937, 0.1364, 0.3937, 0.1364, 0.3937, 0.1364, 0.3937, 0.7727, 0.3937, 0.8636, 0.3937, 0.8636, 0.3937, 0.7727, 0.3937, 0.4545, 0.1575, 0.5, 0.2362, 0.4091, 0.2362, 0.2727, 0.1575, 0.3182, 0.2362, 0.2273, 0.2362, 0.4545, 0.1575, 0.5455, 0.1575, 0.5, 0.2362, 0.2727, 0.1575, 0.3636, 0.1575, 0.3182, 0.2362, 0.2727, 0.1575, 0.3182, 0.07873, 0.3636, 0.1575, 0.7727, 0.2362, 0.7273, 0.3149, 0.7273, 0.3149, 0.7727, 0.2362, 0.5909, 0.3937, 0.5909, 0.3937, 0.5909, 0.3937, 0.5909, 0.3937, 0.9545, 0.2362, 1.0, 0.1575, 1.0, 0.1575, 0.9545, 0.2362, 0.1818, 0.1575, 0.1818, 0.1575, 0.1818, 0.1575, 0.1818, 0.1575, 0.1818, 0.1575, 0.2273, 0.07873, 0.2273, 0.07873, 0.1818, 0.1575, 0.5909, 0.3937, 0.5455, 0.3149, 0.5455, 0.3149, 0.5909, 0.3937, 0.1364, 0.3937, 0.04546, 0.3937, 0.04546, 0.3937, 0.1364, 0.3937, 0.5455, 0.3149, 0.5, 0.2362, 0.5, 0.2362, 0.5455, 0.3149, 0.5, 0.2362, 0.5455, 0.1575, 0.5455, 0.1575, 0.5, 0.2362, 0.7273, 0.1575, 0.7727, 0.2362, 0.7727, 0.2362, 0.7273, 0.1575, 0.8636, 0.07873, 0.9545, 0.07873, 0.9545, 0.07873, 0.8636, 0.07873, 0.7727, 0.3937, 0.7727, 0.3937, 0.7727, 0.3937, 0.7727, 0.3937, 0.1364, 0.07873, 0.09091, 0.1575, 0.09091, 0.1575, 0.1364, 0.07873, 0.04546, 0.3937, 0.09091, 0.3149, 0.09091, 0.3149, 0.04546, 0.3937, 0.7273, 0.3149, 0.8182, 0.3149, 0.8182, 0.3149, 0.7273, 0.3149, 0.1818, 0.3149, 0.1818, 0.3149, 0.1818, 0.3149, 0.1818, 0.3149, 0.09091, 0.1575, 0.1818, 0.1575, 0.1818, 0.1575, 0.09091, 0.1575, 0.4091, 0.07873, 0.4091, 0.07873, 0.4091, 0.07873, 0.4091, 0.07873, 0.2273, 0.3937, 0.2273, 0.3937, 0.2273, 0.3937, 0.2273, 0.3937, 0.5909, 0.3937, 0.5909, 0.3937, 0.5909, 0.3937, 0.5909, 0.3937, 0.7727, 0.3937, 0.7727, 0.3937, 0.7727, 0.3937, 0.7727, 0.3937, 0.09091, 0.3149, 0.04546, 0.2362, 0.04546, 0.2362, 0.09091, 0.3149, 0.5, 0.07873, 0.5909, 0.07873, 0.5909, 0.07873, 0.5, 0.07873, 0.5455, 0.3149, 0.5455, 0.3149, 0.5455, 0.3149, 0.5455, 0.3149, 0.09091, 0.1575, 0.09091, 0.1575, 0.09091, 0.1575, 0.09091, 0.1575, 0.8182, 0.3149, 0.7727, 0.3937, 0.7727, 0.3937, 0.8182, 0.3149, 0.8636, 0.3937, 0.7727, 0.3937, 0.7727, 0.3937, 0.8636, 0.3937, 0.1818, 0.3149, 0.2273, 0.3937, 0.2273, 0.3937, 0.1818, 0.3149, 0.5455, 0.1575, 0.5, 0.07873, 0.5, 0.07873, 0.5455, 0.1575, 0.6818, 0.07873, 0.7727, 0.07873, 0.7727, 0.07873, 0.6818, 0.07873, 0.2273, 0.3937, 0.3182, 0.3937, 0.3182, 0.3937, 0.2273, 0.3937, 0.6818, 0.07873, 0.7273, 0.1575, 0.7273, 0.1575, 0.6818, 0.07873, 0.3182, 0.07873, 0.3636, 0.0, 0.4091, 0.07873, 0.1364, 0.07873, 0.1818, 0.1575, 0.09091, 0.1575, 0.1364, 0.07873, 0.2273, 0.07873, 0.1818, 0.1575, 0.3182, 0.07873, 0.4091, 0.07873, 0.4091, 0.07873, 0.3182, 0.07873, 0.5455, 0.3149, 0.5455, 0.3149, 0.5455, 0.3149, 0.5455, 0.3149, 0.04546, 0.2362, 0.09091, 0.3149, 0.0, 0.3149, 0.8636, 0.2362, 0.9091, 0.3149, 0.8182, 0.3149, 0.7727, 0.2362, 0.8636, 0.2362, 0.8182, 0.3149, 0.7727, 0.2362, 0.8182, 0.3149, 0.7273, 0.3149, 0.5909, 0.3937, 0.5909, 0.3937, 0.5909, 0.3937, 0.5909, 0.3937, 0.8182, 0.3149, 0.9091, 0.3149, 0.8636, 0.3937, 0.7727, 0.3937, 0.8182, 0.3149, 0.8636, 0.3937, 0.6818, 0.3937, 0.6364, 0.3149, 0.6364, 0.3149, 0.6818, 0.3937, 0.6818, 0.07873, 0.6818, 0.07873, 0.6818, 0.07873, 0.6818, 0.07873, 0.0, 0.3149, 0.09091, 0.3149, 0.04546, 0.3937, 0.8182, 0.1575, 0.8636, 0.2362, 0.7727, 0.2362, 0.6364, 0.3149, 0.5909, 0.3937, 0.5909, 0.3937, 0.6364, 0.3149, 0.8182, 0.1575, 0.9091, 0.1575, 0.8636, 0.2362, 0.5455, 0.1575, 0.5, 0.07873, 0.5, 0.07873, 0.5455, 0.1575, 0.1818, 0.1575, 0.2273, 0.07873, 0.2273, 0.07873, 0.1818, 0.1575, 0.5455, 0.3149, 0.5909, 0.3937, 0.5909, 0.3937, 0.5455, 0.3149, 0.5455, 0.3149, 0.5909, 0.2362, 0.5909, 0.2362, 0.5455, 0.3149, 0.5, 0.3937, 0.4091, 0.3937, 0.4091, 0.3937, 0.5, 0.3937, 0.3182, 0.3937, 0.2273, 0.3937, 0.2273, 0.3937, 0.3182, 0.3937, 0.3182, 0.07873, 0.4091, 0.07873, 0.4091, 0.07873, 0.3182, 0.07873, 0.2273, 0.2362, 0.1818, 0.1575, 0.1818, 0.1575, 0.2273, 0.2362, 0.5455, 0.3149, 0.5455, 0.3149, 0.5455, 0.3149, 0.5455, 0.3149, 0.2273, 0.2362, 0.1818, 0.3149, 0.1818, 0.3149, 0.2273, 0.2362, 0.1818, 0.3149, 0.2273, 0.2362, 0.2273, 0.2362, 0.1818, 0.3149, 0.2273, 0.2362, 0.2727, 0.3149, 0.1818, 0.3149, 0.2273, 0.2362, 0.3182, 0.2362, 0.2727, 0.3149, 0.3182, 0.2362, 0.3636, 0.3149, 0.2727, 0.3149, 0.1818, 0.1575, 0.2727, 0.1575, 0.2273, 0.2362, 0.3182, 0.2362, 0.4091, 0.2362, 0.3636, 0.3149, 0.3182, 0.2362, 0.3636, 0.1575, 0.4091, 0.2362, 0.3636, 0.1575, 0.4545, 0.1575, 0.4091, 0.2362, 0.5, 0.07873, 0.5455, 0.1575, 0.4545, 0.1575, 0.3636, 0.1575, 0.4091, 0.07873, 0.4545, 0.1575, 0.3636, 0.1575, 0.3182, 0.07873, 0.4091, 0.07873, 0.2273, 0.07873, 0.2727, 0.1575, 0.1818, 0.1575, 0.4091, 0.07873, 0.4091, 0.07873, 0.4091, 0.07873, 0.4091, 0.07873, 0.7273, 0.1575, 0.8182, 0.1575, 0.7727, 0.2362, 0.8636, 0.2362, 0.9545, 0.2362, 0.9091, 0.3149, 0.8636, 0.2362, 0.9091, 0.1575, 0.9545, 0.2362, 0.9091, 0.1575, 1.0, 0.1575, 0.9545, 0.2362, 0.5909, 0.2362, 0.5455, 0.1575, 0.5455, 0.1575, 0.5909, 0.2362, 0.6818, 0.07873, 0.7727, 0.07873, 0.7273, 0.1575, 0.7727, 0.07873, 0.8182, 0.1575, 0.7273, 0.1575, 0.8636, 0.07873, 0.9091, 0.1575, 0.8182, 0.1575, 0.8636, 0.07873, 0.9545, 0.07873, 0.9091, 0.1575, 0.9545, 0.07873, 1.0, 0.1575, 0.9091, 0.1575, 0.4091, 0.3937, 0.5, 0.3937, 0.4545, 0.4724, 0.5909, 0.3937, 0.6818, 0.3937, 0.6364, 0.4724, 0.5909, 0.3937, 0.6364, 0.3149, 0.6818, 0.3937, 0.7727, 0.3937, 0.8636, 0.3937, 0.8182, 0.4724, 0.04546, 0.3937, 0.1364, 0.3937, 0.09091, 0.4724, 0.2273, 0.3937, 0.3182, 0.3937, 0.2727, 0.4724, 0.5, 0.3937, 0.4091, 0.3937, 0.4091, 0.3937, 0.5, 0.3937, 0.3182, 0.3937, 0.2273, 0.3937, 0.2273, 0.3937, 0.3182, 0.3937, 0.09091, 0.1575, 0.1818, 0.1575, 0.1364, 0.2362, 0.09091, 0.1575, 0.1364, 0.2362, 0.04546, 0.2362, 0.04546, 0.3937, 0.09091, 0.3149, 0.1364, 0.3937, 0.09091, 0.3149, 0.1818, 0.3149, 0.1364, 0.3937, 0.04546, 0.2362, 0.1364, 0.2362, 0.09091, 0.3149, 0.1364, 0.2362, 0.1818, 0.3149, 0.09091, 0.3149, 0.1818, 0.3149, 0.2273, 0.2362, 0.2273, 0.2362, 0.1818, 0.3149, 0.04546, 0.2362, 0.09091, 0.3149, 0.09091, 0.3149, 0.04546, 0.2362, 0.1364, 0.2362, 0.2273, 0.2362, 0.1818, 0.3149, 0.1364, 0.2362, 0.1818, 0.1575, 0.2273, 0.2362, 0.2273, 0.2362, 0.1818, 0.1575, 0.1818, 0.1575, 0.2273, 0.2362, 0.1364, 0.3937, 0.1818, 0.3149, 0.1818, 0.3149, 0.1364, 0.3937, 0.09091, 0.3149, 0.04546, 0.3937, 0.04546, 0.3937, 0.09091, 0.3149, 0.09091, 0.1575, 0.04546, 0.2362, 0.04546, 0.2362, 0.09091, 0.1575, 0.1364, 0.3937, 0.1818, 0.3149, 0.1818, 0.3149, 0.1364, 0.3937, 0.5455, 0.3149, 0.5, 0.2362, 0.5, 0.2362, 0.5455, 0.3149, 0.5455, 0.3149, 0.5455, 0.3149, 0.5455, 0.3149, 0.5455, 0.3149, 0.5, 0.2362, 0.5455, 0.1575, 0.5455, 0.1575, 0.5, 0.2362, 0.4091, 0.07873, 0.4091, 0.07873, 0.4091, 0.07873, 0.4091, 0.07873, 0.5909, 0.2362, 0.5455, 0.3149, 0.5455, 0.3149, 0.5909, 0.2362, 0.4091, 0.07873, 0.4091, 0.07873, 0.4091, 0.07873, 0.4091, 0.07873, 0.5455, 0.1575, 0.5909, 0.2362, 0.5909, 0.2362, 0.5455, 0.1575, 0.5455, 0.3149, 0.5455, 0.3149, 0.5455, 0.3149, 0.5455, 0.3149, 0.4091, 0.07873, 0.4091, 0.07873, 0.4091, 0.07873, 0.4091, 0.07873, 0.5, 0.07873, 0.5455, 0.1575, 0.5455, 0.1575, 0.5, 0.07873, 0.5, 0.2362, 0.5909, 0.2362, 0.5455, 0.3149, 0.5, 0.2362, 0.5455, 0.1575, 0.5909, 0.2362, 0.5455, 0.1575, 0.5, 0.2362, 0.5, 0.2362, 0.5455, 0.1575, 0.5, 0.2362, 0.5455, 0.3149, 0.5455, 0.3149, 0.5, 0.2362, 0.5455, 0.1575, 0.5, 0.2362, 0.5, 0.2362, 0.5455, 0.1575, 0.5, 0.07873, 0.5455, 0.1575, 0.5455, 0.1575, 0.5, 0.07873, 0.5, 0.2362, 0.5455, 0.3149, 0.5455, 0.3149, 0.5, 0.2362, 0.5, 0.07873, 0.5455, 0.1575, 0.5455, 0.1575, 0.5, 0.07873, 0.5455, 0.3149, 0.5455, 0.3149, 0.5455, 0.3149, 0.5455, 0.3149, 0.6364, 0.1575, 0.6818, 0.2362, 0.5909, 0.2362, 0.5455, 0.3149, 0.6364, 0.3149, 0.5909, 0.3937, 0.6364, 0.3149, 0.6818, 0.3937, 0.6818, 0.3937, 0.6364, 0.3149, 0.5909, 0.3937, 0.6364, 0.3149, 0.6364, 0.3149, 0.5909, 0.3937, 0.5909, 0.2362, 0.6364, 0.3149, 0.5455, 0.3149, 0.5909, 0.2362, 0.6818, 0.2362, 0.6364, 0.3149, 0.5909, 0.2362, 0.5455, 0.3149, 0.5455, 0.3149, 0.5909, 0.2362, 0.5455, 0.1575, 0.6364, 0.1575, 0.5909, 0.2362, 0.6364, 0.1575, 0.5909, 0.07873, 0.5909, 0.07873, 0.6364, 0.1575, 0.6818, 0.2362, 0.6364, 0.1575, 0.6364, 0.1575, 0.6818, 0.2362, 0.5455, 0.3149, 0.5909, 0.3937, 0.5909, 0.3937, 0.5455, 0.3149, 0.5, 0.07873, 0.5909, 0.07873, 0.5455, 0.1575, 0.5909, 0.07873, 0.6364, 0.1575, 0.5455, 0.1575, 0.6364, 0.3149, 0.6818, 0.2362, 0.6818, 0.2362, 0.6364, 0.3149, 0.6818, 0.3937, 0.6364, 0.3149, 0.6364, 0.3149, 0.6818, 0.3937, 0.5455, 0.1575, 0.5909, 0.2362, 0.5909, 0.2362, 0.5455, 0.1575, 0.6818, 0.2362, 0.7727, 0.2362, 0.7273, 0.3149, 0.6818, 0.2362, 0.7273, 0.3149, 0.6364, 0.3149, 0.6364, 0.3149, 0.7273, 0.3149, 0.6818, 0.3937, 0.7273, 0.3149, 0.8182, 0.3149, 0.7727, 0.3937, 0.6364, 0.1575, 0.7273, 0.1575, 0.6818, 0.2362, 0.5, 0.07873, 0.5455, 0.1575, 0.5455, 0.1575, 0.5, 0.07873, 0.6818, 0.2362, 0.7273, 0.1575, 0.7727, 0.2362, 0.6818, 0.07873, 0.7273, 0.1575, 0.6364, 0.1575, 0.1818, 0.3149, 0.1818, 0.3149, 0.1818, 0.3149, 0.1818, 0.3149, 0.1818, 0.3149, 0.1818, 0.3149, 0.1818, 0.3149, 0.1818, 0.3149, 0.1818, 0.3149, 0.1818, 0.3149, 0.1818, 0.3149, 0.1818, 0.3149, 0.1818, 0.3149, 0.1818, 0.3149, 0.1818, 0.3149, 0.1818, 0.3149])
me_icosphere.materials.append(mat_material_002)
me_icosphere.use_remesh_fix_poles = True
me_icosphere.use_remesh_preserve_attributes = False
me_icosphere.update()

# ---- objects
ob_trunk = bpy.data.objects.new('Trunk', me_cube)
ob_leaves = bpy.data.objects.new('Leaves', me_icosphere)

# ---- transforms, parenting, visibility, modifiers, constraints
ob_trunk.location = (-0.9893, -0.9753, 0.9662)
ob_trunk.scale = (0.9692, 0.9692, 0.9692)
ob_trunk.lock_rotations_4d = False
ob_trunk.empty_display_type = 'ARROWS'
ob_trunk.lineart.crease_threshold = 0.0
_m = ob_trunk.modifiers.new('Bevel', 'BEVEL')
_m.segments = 2
ob_leaves.location = (-2.46, -1.473, 9.08)
ob_leaves.rotation_euler = (-0.1671, 0.2416, 0.9566)
ob_leaves.scale = (3.231, 3.231, 3.231)
_m = ob_leaves.modifiers.new('Bevel', 'BEVEL')
_m.segments = 2

# ---- collection membership
col_collection.objects.link(ob_trunk)
col_collection.objects.link(ob_leaves)

# ---- scene / render settings (as saved in the file)
scene.frame_start = 1; scene.frame_end = 250; scene.frame_set(1)
scene.render.engine = 'BLENDER_EEVEE_NEXT'
scene.cycles.sampling_pattern = 'TABULATED_SOBOL'
scene.cycles.use_light_tree = False
scene.view_settings.view_transform = 'Filmic'
bpy.context.view_layer.update()

# ---- added for rendering (the .blend has no active camera and no usable light): camera, sun
cam_auto = bpy.data.cameras.new('AutoCamera')
cam_auto.lens = 50.0
cam_auto.sensor_width = 36.0
cam_auto.clip_end = 1000.0
ob_auto_camera = bpy.data.objects.new('AutoCamera', cam_auto)
scene.collection.objects.link(ob_auto_camera)
ob_auto_camera.location = (21.6333, -29.2289, 26.3592)
ob_auto_camera.rotation_euler = (1.09748, -7.21219e-08, 0.694738)
scene.camera = ob_auto_camera
light_auto_sun = bpy.data.lights.new('AutoSun', 'SUN')
light_auto_sun.energy = 3.0
light_auto_sun.angle = 0.0523599
ob_auto_sun = bpy.data.objects.new('AutoSun', light_auto_sun)
scene.collection.objects.link(ob_auto_sun)
ob_auto_sun.rotation_euler = (0.872665, 0.174533, 0.523599)
bpy.context.view_layer.update()
